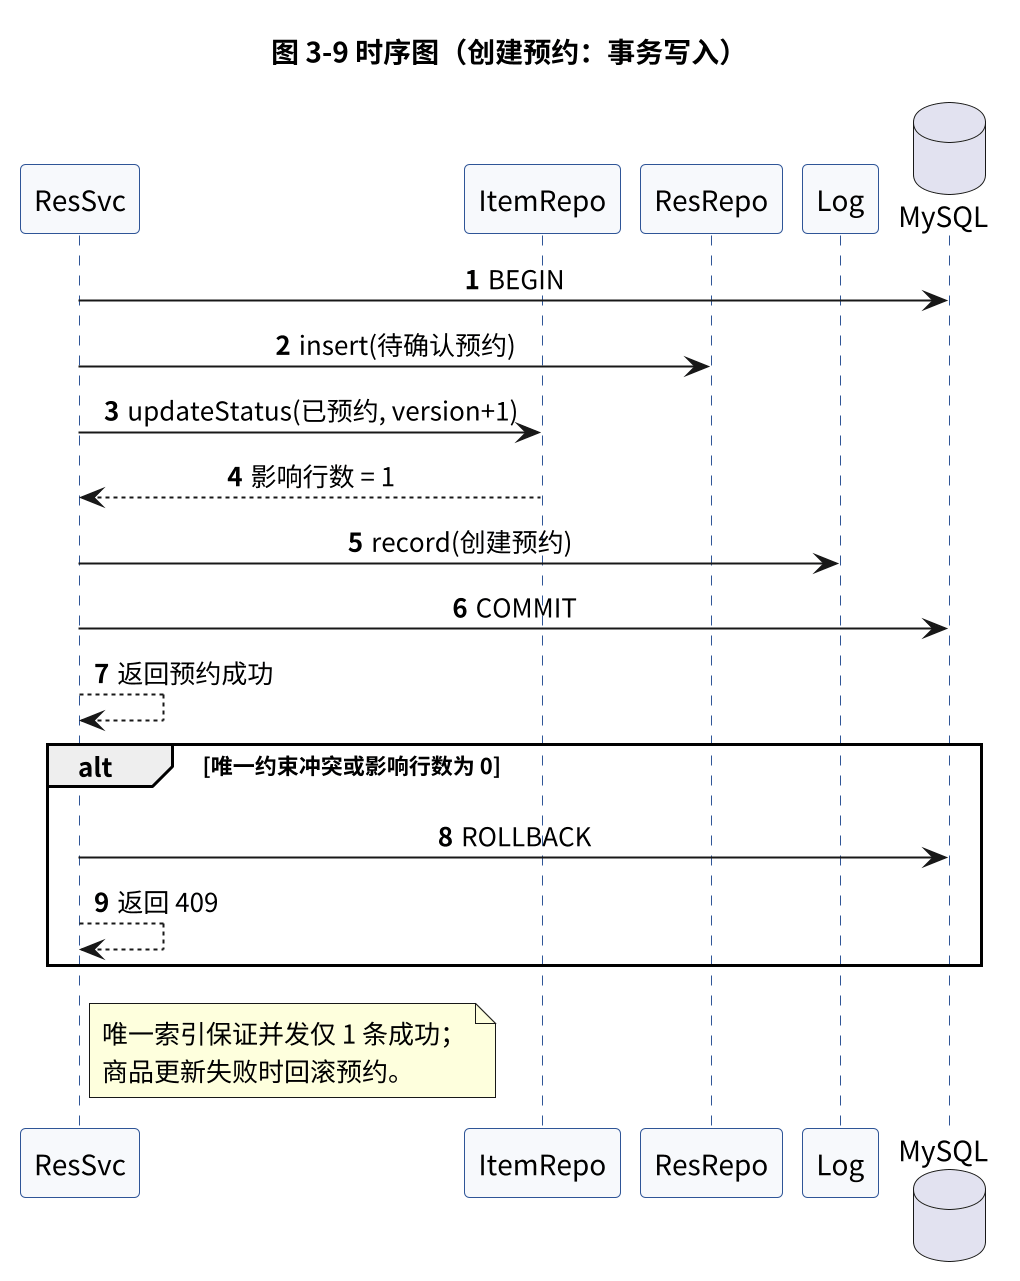

The diagram above was rendered by PlantUML. Its source (embedded in the PNG):
@startuml
scale 2
skinparam backgroundColor #FFFFFF
skinparam defaultFontName "Noto Sans CJK SC"
skinparam shadowing false
skinparam sequenceMessageAlign center
skinparam sequenceLifeLineBackgroundColor #F7F9FC
skinparam sequenceLifeLineBorderColor #2F5597
skinparam participantBackgroundColor #F7F9FC
skinparam participantBorderColor #2F5597
autonumber

title 图 3-9 时序图（创建预约：事务写入）

participant "ResSvc" as Svc
participant "ItemRepo" as ItemRepo
participant "ResRepo" as ResRepo
participant "Log" as Log
database "MySQL" as DB

Svc -> DB : BEGIN
Svc -> ResRepo : insert(待确认预约)
Svc -> ItemRepo : updateStatus(已预约, version+1)
ItemRepo --> Svc : 影响行数 = 1
Svc -> Log : record(创建预约)
Svc -> DB : COMMIT
Svc --> Svc : 返回预约成功
alt 唯一约束冲突或影响行数为 0
  Svc -> DB : ROLLBACK
  Svc --> Svc : 返回 409
end
note right of Svc
  唯一索引保证并发仅 1 条成功；
  商品更新失败时回滚预约。
end note

@enduml